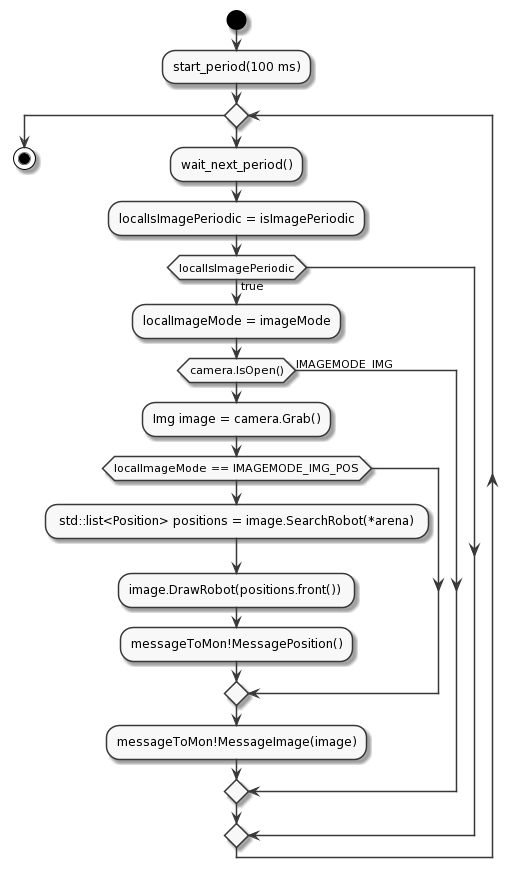

The diagram above was rendered by PlantUML. Its source (embedded in the PNG):
@startuml
skinparam monochrome true
start
:start_period(100 ms);
while ()
:wait_next_period();
:localIsImagePeriodic = isImagePeriodic;
if (localIsImagePeriodic) then (true)
:localImageMode = imageMode;

if (camera.IsOpen())
:Img image = camera.Grab();

if (localImageMode == IMAGEMODE_IMG_POS) then
: std::list<Position> positions = image.SearchRobot(*arena) ;
:image.DrawRobot(positions.front()) ;
:messageToMon!MessagePosition();
endif

:messageToMon!MessageImage(image);

else (IMAGEMODE_IMG)
endif

else
endif
endwhile
stop
@enduml